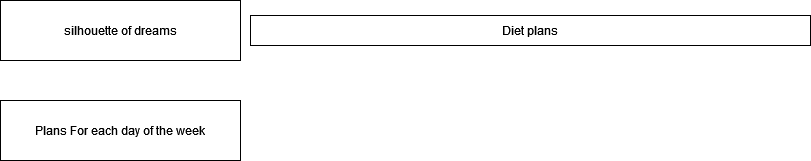

The diagram above was exported from draw.io. Its source (the exported page's mxGraphModel, read from the mxfile embedded in the PNG):
<mxGraphModel dx="1038" dy="564" grid="1" gridSize="10" guides="1" tooltips="1" connect="1" arrows="1" fold="1" page="1" pageScale="1" pageWidth="827" pageHeight="1169" math="0" shadow="0">
  <root>
    <mxCell id="0" />
    <mxCell id="1" parent="0" />
    <mxCell id="0RjKdFOdxktjW4n37bKs-1" value="" style="rounded=0;whiteSpace=wrap;html=1;" vertex="1" parent="1">
      <mxGeometry y="30" width="120" height="60" as="geometry" />
    </mxCell>
    <mxCell id="0RjKdFOdxktjW4n37bKs-2" value="silhouette of dreams" style="rounded=0;whiteSpace=wrap;html=1;" vertex="1" parent="1">
      <mxGeometry y="30" width="240" height="60" as="geometry" />
    </mxCell>
    <mxCell id="0RjKdFOdxktjW4n37bKs-3" value="Diet plans" style="rounded=0;whiteSpace=wrap;html=1;" vertex="1" parent="1">
      <mxGeometry x="250" y="45" width="560" height="30" as="geometry" />
    </mxCell>
    <mxCell id="0RjKdFOdxktjW4n37bKs-4" value="Plans For each day of the week" style="rounded=0;whiteSpace=wrap;html=1;" vertex="1" parent="1">
      <mxGeometry y="130" width="240" height="60" as="geometry" />
    </mxCell>
  </root>
</mxGraphModel>